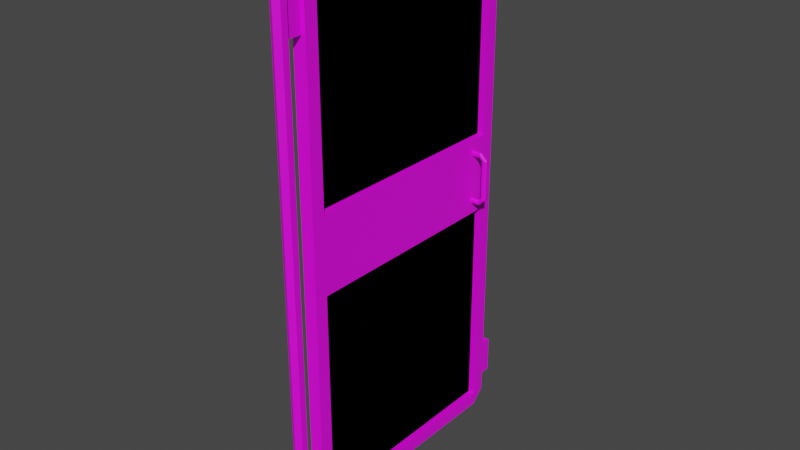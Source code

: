 # Source: MetalDoor.blend  (saved by Blender 2.82.7; exported with 4.5.12 LTS)
import bpy
from mathutils import Matrix  # noqa: F401  (used for matrix-valued properties, if any)

bpy.ops.wm.read_factory_settings(use_empty=True)
scene = bpy.context.scene
scene.name = 'Scene'

# ---- images (referenced by path relative to the original .blend; pixels are not part of the script)
import os
ASSET_DIR = os.environ.get("B2B_ASSET_DIR", "")  # directory of the original .blend (textures are referenced by path, not embedded)
HERE = os.path.dirname(os.path.abspath(__file__))  # packed textures are extracted next to this script under _unpacked/

def load_image(name, relpath, width, height, colorspace="sRGB"):
    """Load a texture the original file referenced (path relative to the .blend, or extracted next to this script)."""
    p = next((c for c in (os.path.join(HERE, relpath), os.path.join(ASSET_DIR, relpath)) if relpath and os.path.exists(c)), "")
    if p:
        img = bpy.data.images.load(p, check_existing=True)
        img.name = name
    else:  # same state as the original file: an image datablock whose file is absent (Cycles renders it pink)
        img = bpy.data.images.new(name, width, height)
        img.source = "FILE"
        img.filepath = "//" + (relpath or name)
    img.colorspace_settings.name = colorspace
    return img
img_metaldoor_texture_png = load_image('MetalDoor_Texture.png', 'MetalDoor_Texture.png', 1024, 1024, 'sRGB')

# ---- materials (node trees are filled in below, after node groups)
mat_metalfence = bpy.data.materials.new('MetalFence')
mat_metalfence.use_transparent_shadow = False

# ---- material node trees
mat_metalfence.use_nodes = True; mat_metalfence.node_tree.nodes.clear()
_N = mat_metalfence.node_tree.nodes; _L = mat_metalfence.node_tree.links
n0 = _N.new('ShaderNodeOutputMaterial'); n0.name = 'Material Output'; n0.location = (300, 300)
n1 = _N.new('ShaderNodeBsdfPrincipled'); n1.name = 'Principled BSDF'; n1.location = (10, 300)
n1.distribution = 'GGX'
n1.subsurface_method = 'BURLEY'
n1.inputs[3].default_value = 1.45
n1.inputs[27].default_value = (0.0, 0.0, 0.0, 1.0)
n1.inputs[28].default_value = 1.0
n2 = _N.new('ShaderNodeTexImage'); n2.name = 'Image Texture'; n2.location = (-280, 280)
n2.image = img_metaldoor_texture_png
n2.interpolation = 'Closest'
_L.new(n1.outputs[0], n0.inputs[0])
_L.new(n2.outputs[0], n1.inputs[0])
n0.is_active_output = True

# ---- world
world_world = bpy.data.worlds.new('World'); scene.world = world_world
world_world.use_nodes = True; world_world.node_tree.nodes.clear()
_N = world_world.node_tree.nodes; _L = world_world.node_tree.links
n0 = _N.new('ShaderNodeOutputWorld'); n0.name = 'World Output'; n0.location = (300, 300)
n1 = _N.new('ShaderNodeBackground'); n1.name = 'Background'; n1.location = (10, 300)
n1.inputs[0].default_value = (0.05088, 0.05088, 0.05088, 1.0)
_L.new(n1.outputs[0], n0.inputs[0])
n0.is_active_output = True
world_world.color = (0.05088, 0.05088, 0.05088)
world_world.use_sun_shadow = False
world_world.sun_shadow_jitter_overblur = 0.0

# ---- meshes
me_cube_001 = bpy.data.meshes.new('Cube.001')
me_cube_001.from_pydata([(-0.025, 0.125, 0.05), (-0.025, 0.125, 0.1), (-0.025, 0.9528, 0.05), (-0.025, 0.9528, 0.1), (0.025, 0.125, 0.05), (0.025, 0.125, 0.1), (0.025, 0.9528, 0.05), (0.025, 0.9528, 0.1), (-0.025, 1.003, 0.1), (0.025, 1.003, 0.1), (-0.025, 1.003, 2.0), (0.025, 1.003, 2.0), (-0.025, 0.9528, 2.0), (-0.025, 0.9528, 2.05), (0.025, 0.9528, 2.05), (0.025, 0.9528, 2.0), (-0.025, 0.125, 2.0), (-0.025, 0.125, 2.05), (0.025, 0.125, 2.05), (0.025, 0.125, 2.0), (-0.025, 0.075, 2.0), (0.025, 0.075, 2.0), (-0.025, 0.075, 0.1), (0.025, 0.075, 0.1), (0.0, 0.025, -1.192e-07), (0.0, 0.025, 2.05), (0.02165, 0.0125, -1.192e-07), (0.02165, 0.0125, 2.05), (0.02165, -0.0125, -1.192e-07), (0.02165, -0.0125, 2.05), (-2.186e-09, -0.025, -1.192e-07), (-2.186e-09, -0.025, 2.05), (-0.02165, -0.0125, -1.192e-07), (-0.02165, -0.0125, 2.05), (-0.02165, 0.0125, -1.192e-07), (-0.02165, 0.0125, 2.05), (-0.01166, 0.0167, 1.802), (-0.01166, 0.0167, 1.942), (-0.01166, 0.075, 1.802), (-0.01166, 0.075, 1.942), (0.01166, 0.0167, 1.802), (0.01166, 0.0167, 1.942), (0.01166, 0.075, 1.802), (0.01166, 0.075, 1.942), (-0.01166, 1.003, 1.802), (-0.01166, 1.003, 1.942), (-0.01166, 1.061, 1.802), (-0.01166, 1.061, 1.942), (0.01166, 1.003, 1.802), (0.01166, 1.003, 1.942), (0.01166, 1.061, 1.802), (0.01166, 1.061, 1.942), (-0.01166, 0.0167, 0.1583), (-0.01166, 0.0167, 0.2982), (-0.01166, 0.075, 0.1583), (-0.01166, 0.075, 0.2982), (0.01166, 0.0167, 0.1583), (0.01166, 0.0167, 0.2982), (0.01166, 0.075, 0.1583), (0.01166, 0.075, 0.2982), (-0.01166, 1.003, 0.1583), (-0.01166, 1.003, 0.2982), (-0.01166, 1.061, 0.1583), (-0.01166, 1.061, 0.2982), (0.01166, 1.003, 0.1583), (0.01166, 1.003, 0.2982), (0.01166, 1.061, 0.1583), (0.01166, 1.061, 0.2982), (0.0, 0.125, 2.0), (0.0, 0.125, 0.1), (0.0, 0.9528, 2.0), (0.0, 0.9528, 0.1), (0.0, 0.125, 2.0), (0.0, 0.125, 0.1), (0.0, 0.9528, 2.0), (0.0, 0.9528, 0.1), (-0.025, 0.125, 0.9328), (-0.025, 0.125, 1.224), (-0.025, 0.9528, 0.9328), (-0.025, 0.9528, 1.224), (0.025, 0.125, 0.9328), (0.025, 0.125, 1.224), (0.025, 0.9528, 0.9328), (0.025, 0.9528, 1.224), (0.05807, 0.9093, 1.171), (0.05807, 0.9052, 1.18), (0.07456, 0.9093, 1.002), (0.07456, 0.9093, 1.155), (0.08316, 0.9052, 1.002), (0.08316, 0.9052, 1.155), (0.08528, 0.8959, 1.002), (0.08528, 0.8959, 1.155), (0.07933, 0.8884, 1.002), (0.07933, 0.8884, 1.155), (0.06979, 0.8884, 1.002), (0.06979, 0.8884, 1.155), (0.06383, 0.8959, 1.002), (0.06383, 0.8959, 1.155), (0.06596, 0.9052, 1.002), (0.06596, 0.9052, 1.155), (0.05807, 0.8959, 1.182), (0.05807, 0.8884, 1.176), (0.05807, 0.8884, 1.167), (0.05807, 0.8959, 1.161), (0.05807, 0.9052, 1.163), (0.025, 0.9093, 1.171), (0.025, 0.9052, 1.163), (0.025, 0.8959, 1.161), (0.025, 0.8884, 1.167), (0.025, 0.8884, 1.176), (0.025, 0.8959, 1.182), (0.025, 0.9052, 1.18), (0.05807, 0.9093, 0.9858), (0.05807, 0.9052, 0.9772), (0.05807, 0.8959, 0.9751), (0.05807, 0.8884, 0.981), (0.05807, 0.8884, 0.9906), (0.05807, 0.8959, 0.9965), (0.05807, 0.9052, 0.9944), (0.025, 0.9093, 0.9858), (0.025, 0.9052, 0.9772), (0.025, 0.8959, 0.9751), (0.025, 0.8884, 0.981), (0.025, 0.8884, 0.9906), (0.025, 0.8959, 0.9965), (0.025, 0.9052, 0.9944), (-0.05807, 0.9093, 1.171), (-0.05807, 0.9052, 1.18), (-0.07456, 0.9093, 1.002), (-0.07456, 0.9093, 1.155), (-0.08316, 0.9052, 1.002), (-0.08316, 0.9052, 1.155), (-0.08528, 0.8959, 1.002), (-0.08528, 0.8959, 1.155), (-0.07933, 0.8884, 1.002), (-0.07933, 0.8884, 1.155), (-0.06978, 0.8884, 1.002), (-0.06978, 0.8884, 1.155), (-0.06383, 0.8959, 1.002), (-0.06383, 0.8959, 1.155), (-0.06596, 0.9052, 1.002), (-0.06596, 0.9052, 1.155), (-0.05807, 0.8959, 1.182), (-0.05807, 0.8884, 1.176), (-0.05807, 0.8884, 1.167), (-0.05807, 0.8959, 1.161), (-0.05807, 0.9052, 1.163), (-0.025, 0.9093, 1.171), (-0.025, 0.9052, 1.163), (-0.025, 0.8959, 1.161), (-0.025, 0.8884, 1.167), (-0.025, 0.8884, 1.176), (-0.025, 0.8959, 1.182), (-0.025, 0.9052, 1.18), (-0.05807, 0.9093, 0.9858), (-0.05807, 0.9052, 0.9772), (-0.05807, 0.8959, 0.9751), (-0.05807, 0.8884, 0.981), (-0.05807, 0.8884, 0.9906), (-0.05807, 0.8959, 0.9965), (-0.05807, 0.9052, 0.9944), (-0.025, 0.9093, 0.9858), (-0.025, 0.9052, 0.9772), (-0.025, 0.8959, 0.9751), (-0.025, 0.8884, 0.981), (-0.025, 0.8884, 0.9906), (-0.025, 0.8959, 0.9965), (-0.025, 0.9052, 0.9944)], [], [(0, 1, 3, 2), (6, 9, 7), (6, 7, 5, 4), (0, 4, 23, 22), (2, 6, 4, 0), (7, 3, 1, 5), (6, 2, 8, 9), (9, 8, 10, 11), (13, 12, 16, 17), (11, 10, 13, 14), (15, 14, 18, 19), (14, 13, 17, 18), (12, 15, 19, 16), (22, 20, 16, 1), (18, 17, 20, 21), (5, 19, 21, 23), (17, 16, 20), (5, 1, 16, 19), (4, 5, 23), (21, 20, 22, 23), (1, 0, 22), (18, 21, 19), (24, 25, 27, 26), (26, 27, 29, 28), (28, 29, 31, 30), (30, 31, 33, 32), (27, 25, 35, 33, 31, 29), (32, 33, 35, 34), (34, 35, 25, 24), (24, 26, 28, 30, 32, 34), (36, 37, 39, 38), (42, 43, 41, 40), (38, 42, 40, 36), (43, 39, 37, 41), (44, 45, 47, 46), (50, 51, 49, 48), (46, 50, 48, 44), (51, 47, 45, 49), (46, 47, 51, 50), (52, 53, 55, 54), (58, 59, 57, 56), (54, 58, 56, 52), (59, 55, 53, 57), (60, 61, 63, 62), (66, 67, 65, 64), (62, 66, 64, 60), (67, 63, 61, 65), (62, 63, 67, 66), (68, 69, 71, 70), (72, 74, 75, 73), (2, 3, 8), (10, 8, 3, 12), (10, 12, 13), (15, 7, 9, 11), (7, 15, 12, 3), (14, 15, 11), (76, 77, 79, 78), (82, 83, 81, 80), (78, 82, 80, 76), (83, 79, 77, 81), (95, 93, 101, 102), (86, 87, 89, 88), (87, 99, 104, 84), (88, 89, 91, 90), (93, 91, 100, 101), (90, 91, 93, 92), (89, 87, 84, 85), (92, 93, 95, 94), (99, 97, 103, 104), (94, 95, 97, 96), (91, 89, 85, 100), (101, 100, 110, 109), (96, 97, 99, 98), (97, 95, 102, 103), (98, 99, 87, 86), (90, 92, 115, 114), (117, 118, 125, 124), (100, 85, 111, 110), (84, 104, 106, 105), (103, 102, 108, 107), (85, 84, 105, 111), (104, 103, 107, 106), (102, 101, 109, 108), (92, 94, 116, 115), (94, 96, 117, 116), (86, 88, 113, 112), (98, 86, 112, 118), (88, 90, 114, 113), (96, 98, 118, 117), (119, 120, 121, 122, 123, 124, 125), (115, 116, 123, 122), (113, 114, 121, 120), (118, 112, 119, 125), (116, 117, 124, 123), (114, 115, 122, 121), (112, 113, 120, 119), (137, 135, 143, 144), (128, 129, 131, 130), (129, 141, 146, 126), (130, 131, 133, 132), (135, 133, 142, 143), (132, 133, 135, 134), (131, 129, 126, 127), (134, 135, 137, 136), (141, 139, 145, 146), (136, 137, 139, 138), (133, 131, 127, 142), (143, 142, 152, 151), (138, 139, 141, 140), (139, 137, 144, 145), (140, 141, 129, 128), (132, 134, 157, 156), (159, 160, 167, 166), (142, 127, 153, 152), (126, 146, 148, 147), (145, 144, 150, 149), (127, 126, 147, 153), (146, 145, 149, 148), (144, 143, 151, 150), (134, 136, 158, 157), (136, 138, 159, 158), (128, 130, 155, 154), (140, 128, 154, 160), (130, 132, 156, 155), (138, 140, 160, 159), (157, 158, 165, 164), (155, 156, 163, 162), (160, 154, 161, 167), (158, 159, 166, 165), (156, 157, 164, 163), (154, 155, 162, 161)])
_uv = me_cube_001.uv_layers.new(name='UVMap')
_uv.uv.foreach_set('vector', [-1.569e-07, 0.0838, -1.712e-07, 0.05984, 0.3797, 0.05984, 0.3797, 0.0838, 0.9033, 0.05587, 0.8766, 0.0838, 0.8766, 0.05587, 0.3797, 0.0838, 0.3797, 0.05984, -7.093e-08, 0.05984, -1.537e-07, 0.0838, 0.9037, 0.02579, 0.9037, 0.002145, 0.8717, 0.002145, 0.8717, 0.02579, 0.3797, 0.001988, 0.3797, 0.02594, 1.907e-05, 0.02594, 1.907e-05, 0.001988, 0.3796, 0.02992, 0.3796, 0.05388, 4.728e-08, 0.05388, 1.418e-07, 0.02992, 0.8717, 0.002145, 0.8717, 0.02579, 0.9037, 0.02579, 0.9037, 0.002145, 0.8715, 0.001986, 0.8715, 0.02595, -4.07e-07, 0.02595, -4.07e-07, 0.001986, 0.3797, 0.0838, 0.3797, 0.05984, -8.558e-08, 0.05984, -1.569e-07, 0.0838, 0.8717, 0.02579, 0.8717, 0.002151, 0.9037, 0.002151, 0.9037, 0.02579, 0.3797, 0.05984, 0.3797, 0.0838, -1.569e-07, 0.0838, -8.558e-08, 0.05984, 1.907e-05, 0.02594, 1.907e-05, 0.001988, 0.3797, 0.001988, 0.3797, 0.02594, 0.3796, 0.02992, 0.3796, 0.05388, 1.3e-07, 0.05388, 4.728e-08, 0.02992, -3.709e-07, 0.08379, 0.8715, 0.08379, 0.8715, 0.05983, -3.709e-07, 0.05983, 0.8717, 0.02579, 0.8717, 0.002151, 0.9037, 0.002151, 0.9037, 0.02579, 0.8715, 0.05986, -3.709e-07, 0.05986, -3.709e-07, 0.08382, 0.8715, 0.08382, 0.9033, 0.05587, 0.8766, 0.05587, 0.8766, 0.0838, 5.699e-07, 0.02991, 5.699e-07, 0.0539, 0.8716, 0.0539, 0.8716, 0.02991, 0.9033, 0.05587, 0.8766, 0.05587, 0.8766, 0.0838, -4.07e-07, 0.02595, -3.799e-07, 0.001986, 0.8715, 0.001986, 0.8715, 0.02595, 0.8766, 0.05587, 0.9033, 0.05587, 0.8766, 0.0838, 0.9033, 0.05587, 0.8766, 0.0838, 0.8766, 0.05587, 0.9255, 1.0, 0.9255, 0.01689, 0.937, 0.01681, 0.937, 0.9999, 0.9566, 0.01681, 0.9566, 0.9999, 0.9451, 1.0, 0.9451, 0.01689, 0.9466, 0.01681, 0.9466, 0.9999, 0.9333, 1.0, 0.9333, 0.01689, 0.9333, 0.01681, 0.9333, 0.9999, 0.9199, 1.0, 0.9199, 0.01689, 0.9693, 0.9981, 0.9626, 0.986, 0.9693, 0.974, 0.9826, 0.974, 0.9893, 0.986, 0.9826, 0.9981, 0.9097, 1.0, 0.9097, 0.01689, 0.9212, 0.01681, 0.9212, 0.9999, 0.9342, 1.0, 0.9342, 0.01689, 0.9457, 0.01681, 0.9457, 0.9999, 0.9693, 0.9981, 0.9626, 0.986, 0.9693, 0.974, 0.9826, 0.974, 0.9893, 0.986, 0.9826, 0.9981, 0.9893, 0.07817, 0.9893, 0.01118, 0.9626, 0.01118, 0.9626, 0.07817, 0.9626, 0.07817, 0.9626, 0.01118, 0.9893, 0.01118, 0.9893, 0.07817, 0.9893, -4.742e-08, 0.9893, 0.01117, 0.9626, 0.01117, 0.9626, -5.824e-08, 0.9893, 0.07821, 0.9893, 0.08939, 0.9626, 0.08939, 0.9626, 0.07821, 0.9626, 0.07817, 0.9626, 0.01118, 0.9893, 0.01118, 0.9893, 0.07817, 0.988, 0.07817, 0.988, 0.01118, 0.9639, 0.01118, 0.9639, 0.07817, 0.9626, -1.206e-07, 0.9626, 0.01117, 0.9893, 0.01117, 0.9893, 5.241e-08, 0.9626, 0.07821, 0.9626, 0.08939, 0.9893, 0.08939, 0.9893, 0.07821, 0.9893, 0.07817, 0.9893, 0.01118, 1.0, 0.01118, 1.0, 0.07817, 0.9893, 0.01118, 0.9893, 0.07817, 0.9626, 0.07817, 0.9626, 0.01118, 0.9626, 0.07817, 0.9626, 0.01118, 0.9893, 0.01118, 0.9893, 0.07817, 0.9893, -2.246e-08, 0.9893, 0.01117, 0.9626, 0.01117, 0.9626, -3.245e-08, 0.9893, 0.07821, 0.9893, 0.08939, 0.9626, 0.08939, 0.9626, 0.07821, 0.9626, 0.07817, 0.9626, 0.01118, 0.9893, 0.01118, 0.9893, 0.07817, 0.988, 0.07817, 0.988, 0.01118, 0.9639, 0.01118, 0.9639, 0.07817, 0.9893, -2.745e-08, 0.9893, 0.01117, 0.9626, 0.01117, 0.9626, -3.494e-08, 0.9893, 0.07821, 0.9893, 0.08939, 0.9626, 0.08939, 0.9626, 0.07821, 0.9893, 0.07817, 0.9893, 0.01118, 1.0, 0.01118, 1.0, 0.07817, 0.269, 0.9925, 0.8698, 0.3648, 0.608, 0.0913, 0.007177, 0.719, 0.007176, 0.719, 0.269, 0.9925, 0.8698, 0.3648, 0.608, 0.0913, 0.8766, 0.0838, 0.8766, 0.05587, 0.9033, 0.05587, -3.138e-07, 0.08379, 0.8715, 0.08379, 0.8715, 0.05983, -3.709e-07, 0.05983, 0.8766, 0.0838, 0.8766, 0.05587, 0.9033, 0.05587, 8.558e-07, 0.05983, 0.8715, 0.05983, 0.8715, 0.08382, 8.273e-07, 0.08382, -7.056e-07, 0.02991, 0.8716, 0.02991, 0.8716, 0.05387, -6.784e-07, 0.05387, 0.8766, 0.0838, 0.8766, 0.05587, 0.9033, 0.05587, 0.909, 0.8604, 0.909, 1.0, 0.5295, 1.0, 0.5295, 0.8604, 0.909, 0.8604, 0.909, 1.0, 0.5295, 1.0, 0.5295, 0.8604, 9.538e-06, 0.05388, 9.538e-06, 0.02992, 0.3797, 0.02992, 0.3797, 0.05388, 9.538e-06, 0.02595, 9.538e-06, 0.001987, 0.3797, 0.001987, 0.3797, 0.02595, 0.9531, 0.9871, 0.9537, 0.9871, 0.9524, 0.9883, 0.9524, 0.9877, 0.9452, 0.9785, 0.9452, 0.9871, 0.9445, 0.9871, 0.9445, 0.9785, 0.9452, 0.9871, 0.9461, 0.9871, 0.9468, 0.9875, 0.9467, 0.988, 0.9551, 0.9785, 0.9551, 0.9871, 0.9542, 0.9871, 0.9542, 0.9785, 0.9537, 0.9871, 0.9542, 0.9871, 0.9548, 0.9886, 0.9541, 0.9883, 0.9542, 0.9785, 0.9542, 0.9871, 0.9537, 0.9871, 0.9537, 0.9785, 0.9445, 0.9871, 0.9452, 0.9871, 0.9467, 0.988, 0.9468, 0.9885, 0.9537, 0.9785, 0.9537, 0.9871, 0.9531, 0.9871, 0.9531, 0.9785, 0.9517, 0.9871, 0.9522, 0.9871, 0.9519, 0.9874, 0.9512, 0.9875, 0.9531, 0.9785, 0.9531, 0.9871, 0.9522, 0.9871, 0.9522, 0.9785, 0.9542, 0.9871, 0.9551, 0.9871, 0.9556, 0.9885, 0.9548, 0.9886, 0.9524, 0.9883, 0.9519, 0.9886, 0.95, 0.9886, 0.9505, 0.9883, 0.9522, 0.9785, 0.9522, 0.9871, 0.9517, 0.9871, 0.9517, 0.9785, 0.9522, 0.9871, 0.9531, 0.9871, 0.9524, 0.9877, 0.9519, 0.9874, 0.9461, 0.9785, 0.9461, 0.9871, 0.9452, 0.9871, 0.9452, 0.9785, 0.9542, 0.9785, 0.9537, 0.9785, 0.9541, 0.9773, 0.9548, 0.9769, 0.947, 0.9782, 0.9468, 0.978, 0.9498, 0.978, 0.95, 0.9782, 0.947, 0.9886, 0.9468, 0.9885, 0.9498, 0.9885, 0.95, 0.9886, 0.9467, 0.988, 0.9468, 0.9875, 0.9498, 0.9875, 0.9497, 0.988, 0.9519, 0.9874, 0.9524, 0.9877, 0.9505, 0.9877, 0.95, 0.9874, 0.9468, 0.9885, 0.9467, 0.988, 0.9497, 0.988, 0.9498, 0.9885, 0.9468, 0.9875, 0.947, 0.9874, 0.95, 0.9874, 0.9498, 0.9875, 0.9524, 0.9877, 0.9524, 0.9883, 0.9505, 0.9883, 0.9505, 0.9877, 0.9537, 0.9785, 0.9531, 0.9785, 0.9524, 0.9778, 0.9524, 0.9773, 0.9531, 0.9785, 0.9522, 0.9785, 0.9519, 0.9782, 0.9524, 0.9778, 0.9452, 0.9785, 0.9445, 0.9785, 0.9468, 0.9771, 0.9467, 0.9775, 0.9461, 0.9785, 0.9452, 0.9785, 0.9467, 0.9775, 0.9468, 0.978, 0.9551, 0.9785, 0.9542, 0.9785, 0.9548, 0.9769, 0.9556, 0.9771, 0.9522, 0.9785, 0.9517, 0.9785, 0.9512, 0.978, 0.9519, 0.9782, 0.75, 0.49, 0.9376, 0.3996, 0.984, 0.1966, 0.8541, 0.03377, 0.6459, 0.03377, 0.516, 0.1966, 0.5624, 0.3996, 0.9524, 0.9773, 0.9524, 0.9778, 0.9505, 0.9778, 0.9505, 0.9773, 0.9468, 0.9771, 0.947, 0.9769, 0.95, 0.9769, 0.9498, 0.9771, 0.9468, 0.978, 0.9467, 0.9775, 0.9497, 0.9775, 0.9498, 0.978, 0.9524, 0.9778, 0.9519, 0.9782, 0.95, 0.9782, 0.9505, 0.9778, 0.9519, 0.9769, 0.9524, 0.9773, 0.9505, 0.9773, 0.95, 0.9769, 0.9467, 0.9775, 0.9468, 0.9771, 0.9498, 0.9771, 0.9497, 0.9775, 0.9516, 0.9785, 0.9507, 0.9785, 0.9526, 0.9773, 0.9526, 0.9778, 0.9457, 0.9785, 0.9457, 0.9871, 0.9449, 0.9871, 0.9449, 0.9785, 0.9457, 0.9871, 0.9464, 0.9871, 0.9471, 0.9875, 0.9472, 0.988, 0.9449, 0.9785, 0.9449, 0.9871, 0.9445, 0.9871, 0.9445, 0.9785, 0.9507, 0.9785, 0.9501, 0.9785, 0.9526, 0.9769, 0.9526, 0.9773, 0.9501, 0.9871, 0.9501, 0.9785, 0.9507, 0.9785, 0.9507, 0.9871, 0.9449, 0.9871, 0.9457, 0.9871, 0.9472, 0.988, 0.9471, 0.9885, 0.9507, 0.9871, 0.9507, 0.9785, 0.9516, 0.9785, 0.9516, 0.9871, 0.9464, 0.9871, 0.9464, 0.9871, 0.9469, 0.9874, 0.9471, 0.9875, 0.9516, 0.9871, 0.9516, 0.9785, 0.9521, 0.9785, 0.9521, 0.9871, 0.9445, 0.9871, 0.9449, 0.9871, 0.9471, 0.9885, 0.9469, 0.9886, 0.9526, 0.9773, 0.9526, 0.9769, 0.9556, 0.9769, 0.9556, 0.9773, 0.9464, 0.9785, 0.9464, 0.9871, 0.9464, 0.9871, 0.9464, 0.9785, 0.9521, 0.9785, 0.9516, 0.9785, 0.9526, 0.9778, 0.9526, 0.9782, 0.9464, 0.9785, 0.9464, 0.9871, 0.9457, 0.9871, 0.9457, 0.9785, 0.9501, 0.9871, 0.9507, 0.9871, 0.9526, 0.9883, 0.9526, 0.9886, 0.9469, 0.9782, 0.9471, 0.978, 0.9501, 0.978, 0.9499, 0.9782, 0.9469, 0.9886, 0.9471, 0.9885, 0.9501, 0.9885, 0.9499, 0.9886, 0.9472, 0.988, 0.9471, 0.9875, 0.9501, 0.9875, 0.9501, 0.988, 0.9526, 0.9782, 0.9526, 0.9778, 0.9556, 0.9778, 0.9556, 0.9782, 0.9471, 0.9885, 0.9472, 0.988, 0.9501, 0.988, 0.9501, 0.9885, 0.9471, 0.9875, 0.9469, 0.9874, 0.9499, 0.9874, 0.9501, 0.9875, 0.9526, 0.9778, 0.9526, 0.9773, 0.9556, 0.9773, 0.9556, 0.9778, 0.9507, 0.9871, 0.9516, 0.9871, 0.9526, 0.9877, 0.9526, 0.9883, 0.9516, 0.9871, 0.9521, 0.9871, 0.9526, 0.9874, 0.9526, 0.9877, 0.9457, 0.9785, 0.9449, 0.9785, 0.9471, 0.9771, 0.9472, 0.9775, 0.9464, 0.9785, 0.9457, 0.9785, 0.9472, 0.9775, 0.9471, 0.978, 0.9449, 0.9785, 0.9445, 0.9785, 0.9469, 0.9769, 0.9471, 0.9771, 0.9464, 0.9785, 0.9464, 0.9785, 0.9471, 0.978, 0.9469, 0.9782, 0.9526, 0.9883, 0.9526, 0.9877, 0.9556, 0.9877, 0.9556, 0.9883, 0.9471, 0.9771, 0.9469, 0.9769, 0.9499, 0.9769, 0.9501, 0.9771, 0.9471, 0.978, 0.9472, 0.9775, 0.9501, 0.9775, 0.9501, 0.978, 0.9526, 0.9877, 0.9526, 0.9874, 0.9556, 0.9874, 0.9556, 0.9877, 0.9526, 0.9886, 0.9526, 0.9883, 0.9556, 0.9883, 0.9556, 0.9886, 0.9472, 0.9775, 0.9471, 0.9771, 0.9501, 0.9771, 0.9501, 0.9775])
me_cube_001.materials.append(mat_metalfence)
me_cube_001.use_remesh_fix_poles = True
me_cube_001.use_remesh_preserve_attributes = False
me_cube_001.use_mirror_vertex_groups = False
me_cube_001.update()

# ---- objects
ob_metalfence = bpy.data.objects.new('MetalFence', me_cube_001)

# ---- transforms, parenting, visibility, modifiers, constraints
ob_metalfence.location = (0.0, 0.0, 0.0)
ob_metalfence.lineart.crease_threshold = 0.0

# ---- collection membership
scene.collection.objects.link(ob_metalfence)

# ---- scene / render settings (as saved in the file)
scene.frame_start = 1; scene.frame_end = 250; scene.frame_set(2)
scene.render.engine = 'BLENDER_EEVEE_NEXT'
scene.cycles.use_denoising = False
scene.cycles.samples = 128
scene.cycles.sampling_pattern = 'TABULATED_SOBOL'
scene.cycles.use_adaptive_sampling = False
scene.cycles.use_light_tree = False
scene.view_settings.view_transform = 'Filmic'
bpy.context.view_layer.update()

# ---- added for rendering (the .blend has no active camera and no usable light): camera, sun
cam_auto = bpy.data.cameras.new('AutoCamera')
cam_auto.lens = 50.0
cam_auto.sensor_width = 36.0
cam_auto.clip_end = 1000.0
ob_auto_camera = bpy.data.objects.new('AutoCamera', cam_auto)
scene.collection.objects.link(ob_auto_camera)
ob_auto_camera.location = (2.15226, -2.06466, 2.74681)
ob_auto_camera.rotation_euler = (1.09748, -7.21219e-08, 0.694738)
scene.camera = ob_auto_camera
light_auto_sun = bpy.data.lights.new('AutoSun', 'SUN')
light_auto_sun.energy = 3.0
light_auto_sun.angle = 0.0523599
ob_auto_sun = bpy.data.objects.new('AutoSun', light_auto_sun)
scene.collection.objects.link(ob_auto_sun)
ob_auto_sun.rotation_euler = (0.872665, 0.174533, 0.523599)
bpy.context.view_layer.update()
